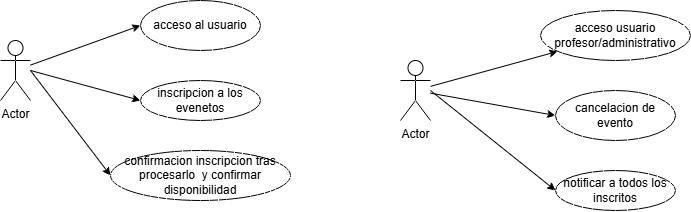

The diagram above was exported from draw.io. Its source (the exported page's mxGraphModel, read from the mxfile embedded in the PNG):
<mxGraphModel dx="1188" dy="676" grid="1" gridSize="10" guides="1" tooltips="1" connect="1" arrows="1" fold="1" page="1" pageScale="1" pageWidth="827" pageHeight="1169" math="0" shadow="0">
  <root>
    <mxCell id="0" />
    <mxCell id="1" parent="0" />
    <mxCell id="73UEMByTAUGp74l1-vzF-57" parent="1" style="shape=umlActor;verticalLabelPosition=bottom;verticalAlign=top;html=1;outlineConnect=0;" value="Actor" vertex="1">
      <mxGeometry height="60" width="30" x="130" y="300" as="geometry" />
    </mxCell>
    <mxCell id="73UEMByTAUGp74l1-vzF-58" parent="1" style="ellipse;whiteSpace=wrap;html=1;" value="acceso al usuario" vertex="1">
      <mxGeometry height="50" width="120" x="270" y="260" as="geometry" />
    </mxCell>
    <mxCell id="73UEMByTAUGp74l1-vzF-59" parent="1" style="ellipse;whiteSpace=wrap;html=1;" value="inscripcion a los evenetos" vertex="1">
      <mxGeometry height="40" width="120" x="270" y="340" as="geometry" />
    </mxCell>
    <mxCell id="73UEMByTAUGp74l1-vzF-60" parent="1" style="ellipse;whiteSpace=wrap;html=1;" value="confirmacion inscripcion tras procesarlo&amp;nbsp; y confirmar disponibilidad" vertex="1">
      <mxGeometry height="50" width="180" x="240" y="410" as="geometry" />
    </mxCell>
    <mxCell id="73UEMByTAUGp74l1-vzF-61" edge="1" parent="1" style="endArrow=classic;html=1;rounded=0;entryX=0;entryY=0.5;entryDx=0;entryDy=0;" target="73UEMByTAUGp74l1-vzF-60" value="">
      <mxGeometry height="50" relative="1" width="50" as="geometry">
        <mxPoint x="160" y="330" as="sourcePoint" />
        <mxPoint x="380" y="410" as="targetPoint" />
      </mxGeometry>
    </mxCell>
    <mxCell id="73UEMByTAUGp74l1-vzF-62" edge="1" parent="1" style="endArrow=classic;html=1;rounded=0;entryX=0;entryY=0.5;entryDx=0;entryDy=0;" target="73UEMByTAUGp74l1-vzF-59" value="">
      <mxGeometry height="50" relative="1" width="50" as="geometry">
        <mxPoint x="160" y="330" as="sourcePoint" />
        <mxPoint x="380" y="410" as="targetPoint" />
      </mxGeometry>
    </mxCell>
    <mxCell id="73UEMByTAUGp74l1-vzF-63" edge="1" parent="1" source="73UEMByTAUGp74l1-vzF-57" style="endArrow=classic;html=1;rounded=0;entryX=0;entryY=0.5;entryDx=0;entryDy=0;" target="73UEMByTAUGp74l1-vzF-58" value="">
      <mxGeometry height="50" relative="1" width="50" as="geometry">
        <mxPoint x="330" y="460" as="sourcePoint" />
        <mxPoint x="380" y="410" as="targetPoint" />
      </mxGeometry>
    </mxCell>
    <mxCell id="73UEMByTAUGp74l1-vzF-64" parent="1" style="shape=umlActor;verticalLabelPosition=bottom;verticalAlign=top;html=1;outlineConnect=0;" value="Actor" vertex="1">
      <mxGeometry height="60" width="30" x="530" y="320" as="geometry" />
    </mxCell>
    <mxCell id="73UEMByTAUGp74l1-vzF-65" parent="1" style="ellipse;whiteSpace=wrap;html=1;" value="acceso usuario profesor/administrativo" vertex="1">
      <mxGeometry height="50" width="150" x="670" y="270" as="geometry" />
    </mxCell>
    <mxCell id="73UEMByTAUGp74l1-vzF-68" parent="1" style="ellipse;whiteSpace=wrap;html=1;" value="cancelacion de evento" vertex="1">
      <mxGeometry height="50" width="120" x="685" y="350" as="geometry" />
    </mxCell>
    <mxCell id="73UEMByTAUGp74l1-vzF-69" parent="1" style="ellipse;whiteSpace=wrap;html=1;" value="notificar a todos los inscritos" vertex="1">
      <mxGeometry height="40" width="120" x="685" y="430" as="geometry" />
    </mxCell>
    <mxCell id="73UEMByTAUGp74l1-vzF-70" edge="1" parent="1" style="endArrow=classic;html=1;rounded=0;entryX=0;entryY=0.5;entryDx=0;entryDy=0;" target="73UEMByTAUGp74l1-vzF-69" value="">
      <mxGeometry height="50" relative="1" width="50" as="geometry">
        <mxPoint x="560" y="350" as="sourcePoint" />
        <mxPoint x="450" y="410" as="targetPoint" />
      </mxGeometry>
    </mxCell>
    <mxCell id="73UEMByTAUGp74l1-vzF-71" edge="1" parent="1" source="73UEMByTAUGp74l1-vzF-64" style="endArrow=classic;html=1;rounded=0;entryX=0;entryY=0.5;entryDx=0;entryDy=0;" target="73UEMByTAUGp74l1-vzF-68" value="">
      <mxGeometry height="50" relative="1" width="50" as="geometry">
        <mxPoint x="400" y="460" as="sourcePoint" />
        <mxPoint x="450" y="410" as="targetPoint" />
      </mxGeometry>
    </mxCell>
    <mxCell id="73UEMByTAUGp74l1-vzF-72" edge="1" parent="1" source="73UEMByTAUGp74l1-vzF-64" style="endArrow=classic;html=1;rounded=0;" target="73UEMByTAUGp74l1-vzF-65" value="">
      <mxGeometry height="50" relative="1" width="50" as="geometry">
        <mxPoint x="400" y="460" as="sourcePoint" />
        <mxPoint x="450" y="410" as="targetPoint" />
      </mxGeometry>
    </mxCell>
  </root>
</mxGraphModel>